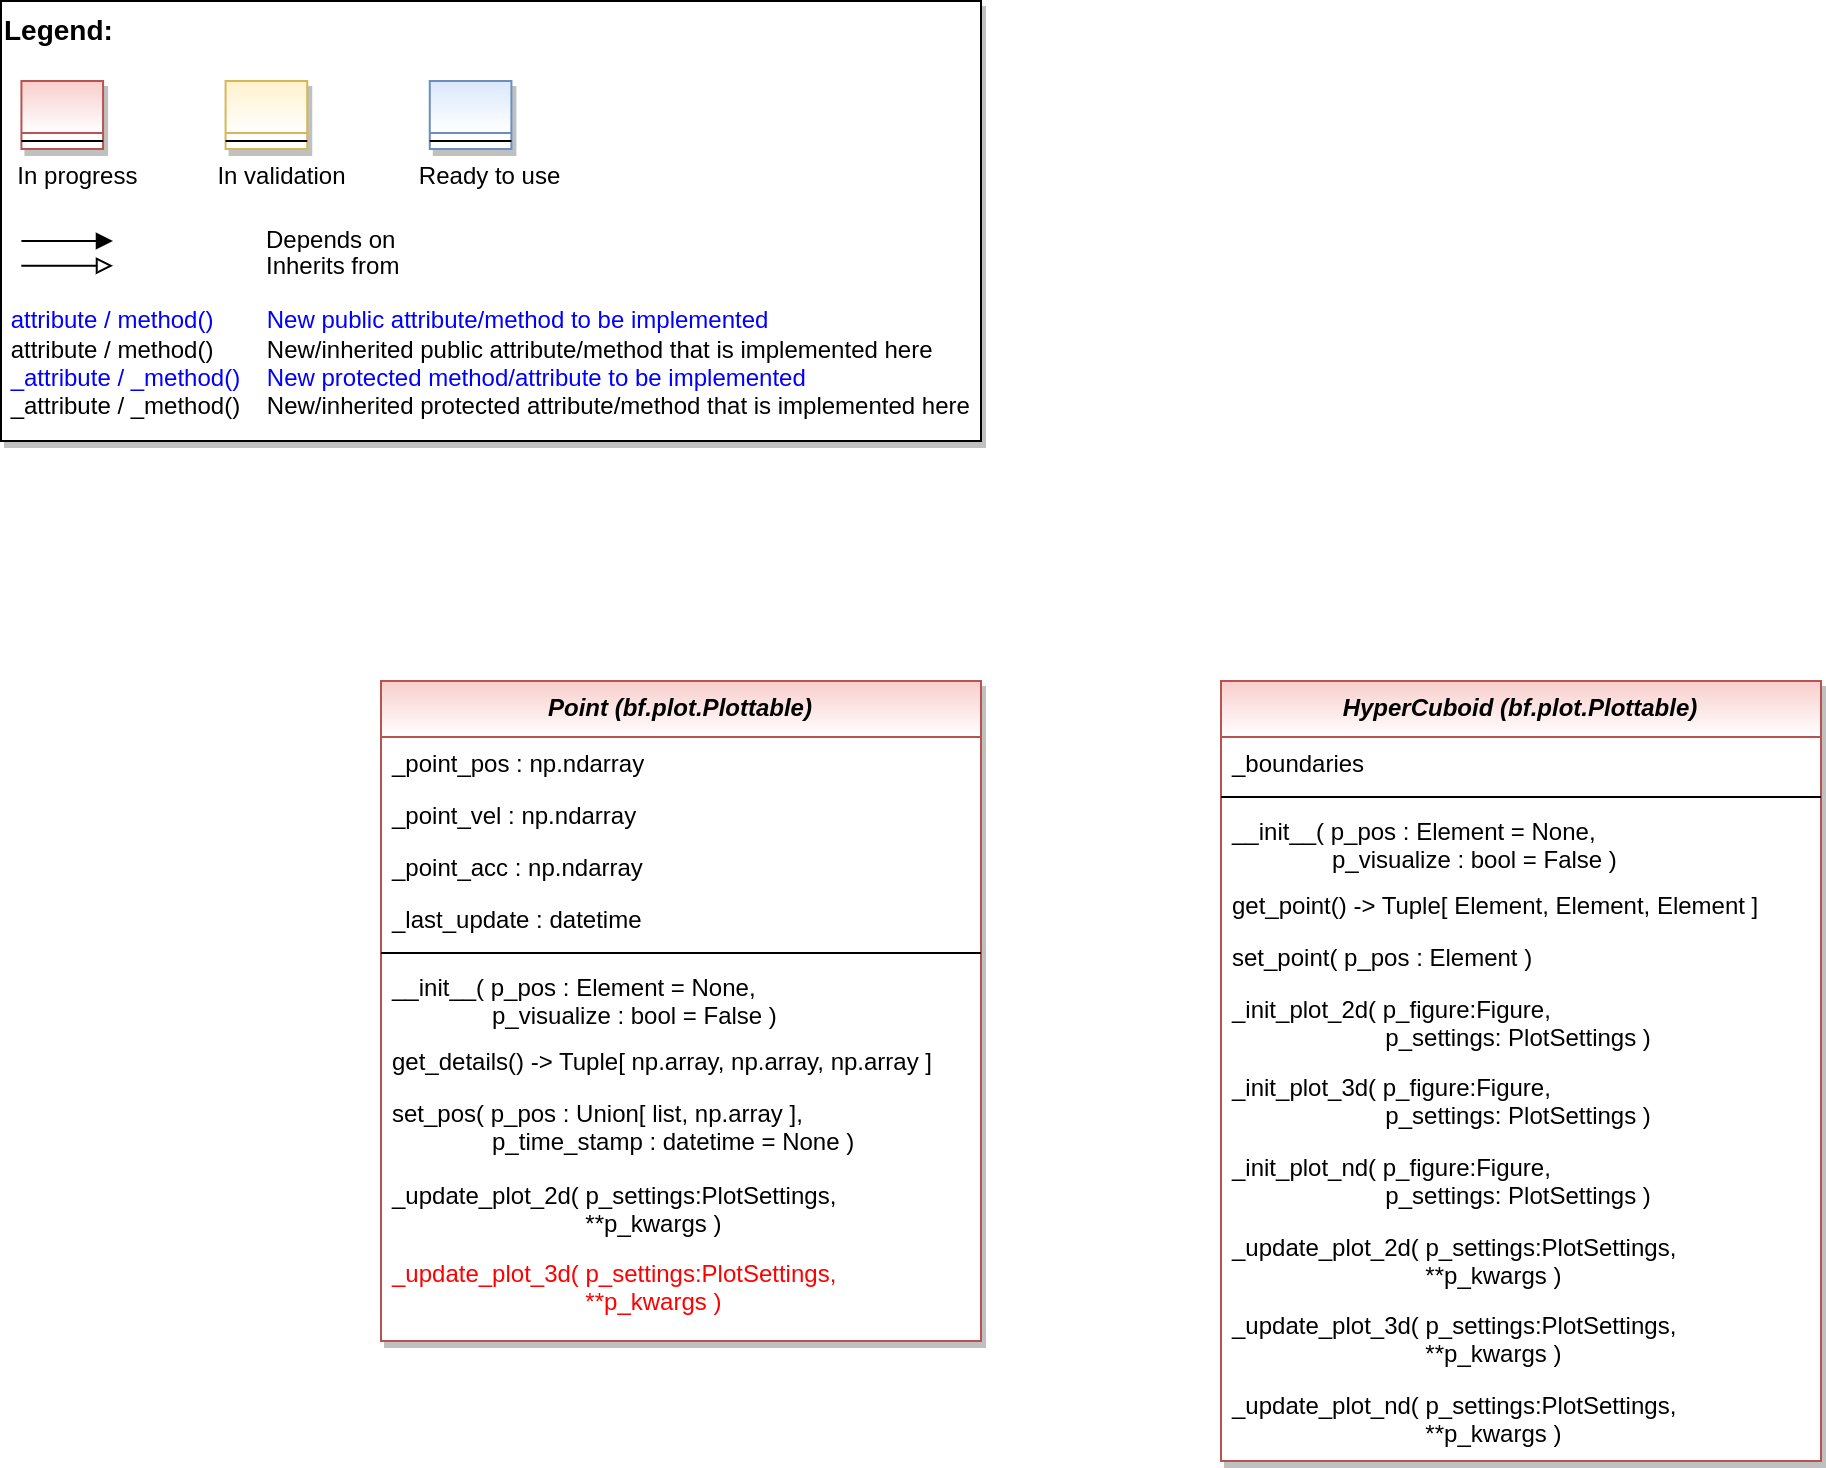

The diagram above was exported from draw.io. Its source (the exported page's mxGraphModel, read from the mxfile embedded in the PNG):
<mxGraphModel dx="2894" dy="1236" grid="1" gridSize="10" guides="1" tooltips="1" connect="1" arrows="1" fold="1" page="1" pageScale="1" pageWidth="2336" pageHeight="1654" math="0" shadow="0">
  <root>
    <mxCell id="WIyWlLk6GJQsqaUBKTNV-0" />
    <mxCell id="WIyWlLk6GJQsqaUBKTNV-1" parent="WIyWlLk6GJQsqaUBKTNV-0" />
    <mxCell id="fcJVb3HREh7NScvAmxeq-0" value="" style="group" parent="WIyWlLk6GJQsqaUBKTNV-1" vertex="1" connectable="0">
      <mxGeometry x="40" y="40" width="490" height="220" as="geometry" />
    </mxCell>
    <mxCell id="fcJVb3HREh7NScvAmxeq-1" value="&lt;font color=&quot;#000000&quot; size=&quot;1&quot;&gt;&lt;b style=&quot;font-size: 14px&quot;&gt;Legend:&lt;br&gt;&lt;/b&gt;&lt;/font&gt;&lt;br&gt;&lt;br&gt;&lt;br&gt;&lt;font color=&quot;#0000ff&quot; style=&quot;font-size: 6px&quot;&gt;&lt;br&gt;&lt;/font&gt;&lt;span style=&quot;color: rgb(0 , 0 , 0)&quot;&gt;&lt;font style=&quot;font-size: 4px&quot;&gt;&amp;nbsp; &amp;nbsp;&lt;/font&gt;&amp;nbsp;In progress&amp;nbsp; &amp;nbsp; &amp;nbsp; &amp;nbsp; &amp;nbsp; &amp;nbsp; In validation&amp;nbsp; &amp;nbsp; &amp;nbsp; &amp;nbsp; &amp;nbsp; &amp;nbsp;Ready to use&lt;/span&gt;&lt;font color=&quot;#000000&quot;&gt;&amp;nbsp;&lt;br&gt;&lt;/font&gt;&lt;font color=&quot;#0000ff&quot;&gt;&lt;br&gt;&lt;br&gt;&lt;br&gt;&lt;br&gt;&amp;nbsp;attribute / method()&amp;nbsp; &amp;nbsp; &amp;nbsp; &amp;nbsp; New public attribute/method to be implemented&lt;/font&gt;&lt;br&gt;&lt;font color=&quot;#000000&quot;&gt;&amp;nbsp;&lt;/font&gt;&lt;font color=&quot;#000000&quot;&gt;attribute / method()&lt;span&gt;&#09;&lt;/span&gt;&amp;nbsp; &amp;nbsp; &amp;nbsp; &amp;nbsp;New/inherited public attribute/method that is implemented here&lt;br&gt;&lt;/font&gt;&lt;font color=&quot;#0000ff&quot;&gt;&amp;nbsp;_attribute /&amp;nbsp;&lt;/font&gt;&lt;font color=&quot;#0000ff&quot;&gt;_method()&amp;nbsp; &amp;nbsp; New protected method/attribute to be implemented&lt;/font&gt;&lt;br&gt;&lt;font color=&quot;#000000&quot;&gt;&amp;nbsp;_attribute / _method()&amp;nbsp; &amp;nbsp; New/inherited protected attribute/method that is implemented here&lt;br&gt;&lt;/font&gt;&lt;font color=&quot;#000000&quot;&gt;&lt;br&gt;&lt;br&gt;&lt;br&gt;&lt;br&gt;&lt;br&gt;&lt;/font&gt;" style="text;html=1;align=left;verticalAlign=top;whiteSpace=wrap;rounded=0;fontColor=#006600;strokeColor=#000000;shadow=1;fillColor=#ffffff;" parent="fcJVb3HREh7NScvAmxeq-0" vertex="1">
      <mxGeometry width="489.99999999999994" height="220" as="geometry" />
    </mxCell>
    <mxCell id="fcJVb3HREh7NScvAmxeq-2" value="Depends on" style="endArrow=block;html=1;labelPosition=right;verticalLabelPosition=middle;align=left;verticalAlign=middle;endFill=1;fontSize=12;" parent="fcJVb3HREh7NScvAmxeq-0" edge="1">
      <mxGeometry x="-1623.1249999999998" y="-2180" width="51.041666666666664" height="50" as="geometry">
        <mxPoint x="10.20802398989899" y="120.00301587301601" as="sourcePoint" />
        <mxPoint x="55.990852272727174" y="120.00301587301601" as="targetPoint" />
        <mxPoint x="98" as="offset" />
        <Array as="points">
          <mxPoint x="30.624999999999996" y="120" />
        </Array>
      </mxGeometry>
    </mxCell>
    <mxCell id="fcJVb3HREh7NScvAmxeq-3" value="Inherits from" style="endArrow=block;html=1;labelPosition=right;verticalLabelPosition=middle;align=left;verticalAlign=middle;endFill=0;fontSize=12;" parent="fcJVb3HREh7NScvAmxeq-0" edge="1">
      <mxGeometry x="-1623.1249999999998" y="-2180" width="51.041666666666664" height="50" as="geometry">
        <mxPoint x="10.20802398989899" y="132.3846031746034" as="sourcePoint" />
        <mxPoint x="55.990852272727174" y="132.3846031746034" as="targetPoint" />
        <mxPoint x="98" y="1" as="offset" />
      </mxGeometry>
    </mxCell>
    <mxCell id="fcJVb3HREh7NScvAmxeq-4" value="" style="swimlane;fontStyle=3;align=center;verticalAlign=top;childLayout=stackLayout;horizontal=1;startSize=26;horizontalStack=0;resizeParent=1;resizeLast=0;collapsible=1;marginBottom=0;rounded=0;shadow=1;strokeWidth=1;fillColor=#f8cecc;strokeColor=#b85450;gradientColor=#ffffff;swimlaneFillColor=#ffffff;" parent="fcJVb3HREh7NScvAmxeq-0" vertex="1">
      <mxGeometry x="10.208333333333332" y="40" width="40.83333333333333" height="34" as="geometry">
        <mxRectangle x="230" y="140" width="160" height="26" as="alternateBounds" />
      </mxGeometry>
    </mxCell>
    <mxCell id="fcJVb3HREh7NScvAmxeq-5" value="" style="line;html=1;strokeWidth=1;align=left;verticalAlign=middle;spacingTop=-1;spacingLeft=3;spacingRight=3;rotatable=0;labelPosition=right;points=[];portConstraint=eastwest;" parent="fcJVb3HREh7NScvAmxeq-4" vertex="1">
      <mxGeometry y="26" width="40.83333333333333" height="8" as="geometry" />
    </mxCell>
    <mxCell id="fcJVb3HREh7NScvAmxeq-6" value="" style="swimlane;fontStyle=3;align=center;verticalAlign=top;childLayout=stackLayout;horizontal=1;startSize=26;horizontalStack=0;resizeParent=1;resizeLast=0;collapsible=1;marginBottom=0;rounded=0;shadow=1;strokeWidth=1;fillColor=#fff2cc;strokeColor=#d6b656;gradientColor=#ffffff;swimlaneFillColor=#ffffff;" parent="fcJVb3HREh7NScvAmxeq-0" vertex="1">
      <mxGeometry x="112.29166666666666" y="40" width="40.83333333333333" height="34" as="geometry">
        <mxRectangle x="230" y="140" width="160" height="26" as="alternateBounds" />
      </mxGeometry>
    </mxCell>
    <mxCell id="fcJVb3HREh7NScvAmxeq-7" value="" style="line;html=1;strokeWidth=1;align=left;verticalAlign=middle;spacingTop=-1;spacingLeft=3;spacingRight=3;rotatable=0;labelPosition=right;points=[];portConstraint=eastwest;" parent="fcJVb3HREh7NScvAmxeq-6" vertex="1">
      <mxGeometry y="26" width="40.83333333333333" height="8" as="geometry" />
    </mxCell>
    <mxCell id="fcJVb3HREh7NScvAmxeq-8" value="" style="swimlane;fontStyle=3;align=center;verticalAlign=top;childLayout=stackLayout;horizontal=1;startSize=26;horizontalStack=0;resizeParent=1;resizeLast=0;collapsible=1;marginBottom=0;rounded=0;shadow=1;strokeWidth=1;fillColor=#dae8fc;strokeColor=#6c8ebf;gradientColor=#ffffff;swimlaneFillColor=#ffffff;" parent="fcJVb3HREh7NScvAmxeq-0" vertex="1">
      <mxGeometry x="214.37499999999997" y="40" width="40.83333333333333" height="34" as="geometry">
        <mxRectangle x="230" y="140" width="160" height="26" as="alternateBounds" />
      </mxGeometry>
    </mxCell>
    <mxCell id="fcJVb3HREh7NScvAmxeq-9" value="" style="line;html=1;strokeWidth=1;align=left;verticalAlign=middle;spacingTop=-1;spacingLeft=3;spacingRight=3;rotatable=0;labelPosition=right;points=[];portConstraint=eastwest;" parent="fcJVb3HREh7NScvAmxeq-8" vertex="1">
      <mxGeometry y="26" width="40.83333333333333" height="8" as="geometry" />
    </mxCell>
    <mxCell id="1s4E6dsTAfM4Sj1OL9Xe-28" value="Point (bf.plot.Plottable)" style="swimlane;fontStyle=3;align=center;verticalAlign=top;childLayout=stackLayout;horizontal=1;startSize=28;horizontalStack=0;resizeParent=1;resizeLast=0;collapsible=1;marginBottom=0;rounded=0;shadow=1;strokeWidth=1;fillColor=#f8cecc;strokeColor=#b85450;swimlaneFillColor=#ffffff;gradientColor=#ffffff;" parent="WIyWlLk6GJQsqaUBKTNV-1" vertex="1">
      <mxGeometry x="230" y="380" width="300" height="330" as="geometry">
        <mxRectangle x="230" y="140" width="160" height="26" as="alternateBounds" />
      </mxGeometry>
    </mxCell>
    <mxCell id="1s4E6dsTAfM4Sj1OL9Xe-29" value="_point_pos : np.ndarray" style="text;align=left;verticalAlign=top;spacingLeft=4;spacingRight=4;overflow=hidden;rotatable=0;points=[[0,0.5],[1,0.5]];portConstraint=eastwest;" parent="1s4E6dsTAfM4Sj1OL9Xe-28" vertex="1">
      <mxGeometry y="28" width="300" height="26" as="geometry" />
    </mxCell>
    <mxCell id="1s4E6dsTAfM4Sj1OL9Xe-30" value="_point_vel : np.ndarray" style="text;align=left;verticalAlign=top;spacingLeft=4;spacingRight=4;overflow=hidden;rotatable=0;points=[[0,0.5],[1,0.5]];portConstraint=eastwest;" parent="1s4E6dsTAfM4Sj1OL9Xe-28" vertex="1">
      <mxGeometry y="54" width="300" height="26" as="geometry" />
    </mxCell>
    <mxCell id="1s4E6dsTAfM4Sj1OL9Xe-31" value="_point_acc : np.ndarray" style="text;align=left;verticalAlign=top;spacingLeft=4;spacingRight=4;overflow=hidden;rotatable=0;points=[[0,0.5],[1,0.5]];portConstraint=eastwest;" parent="1s4E6dsTAfM4Sj1OL9Xe-28" vertex="1">
      <mxGeometry y="80" width="300" height="26" as="geometry" />
    </mxCell>
    <mxCell id="llk4SEEAY7Rz__Gnm68I-14" value="_last_update : datetime" style="text;align=left;verticalAlign=top;spacingLeft=4;spacingRight=4;overflow=hidden;rotatable=0;points=[[0,0.5],[1,0.5]];portConstraint=eastwest;" parent="1s4E6dsTAfM4Sj1OL9Xe-28" vertex="1">
      <mxGeometry y="106" width="300" height="26" as="geometry" />
    </mxCell>
    <mxCell id="1s4E6dsTAfM4Sj1OL9Xe-32" value="" style="line;html=1;strokeWidth=1;align=left;verticalAlign=middle;spacingTop=-1;spacingLeft=3;spacingRight=3;rotatable=0;labelPosition=right;points=[];portConstraint=eastwest;" parent="1s4E6dsTAfM4Sj1OL9Xe-28" vertex="1">
      <mxGeometry y="132" width="300" height="8" as="geometry" />
    </mxCell>
    <mxCell id="1s4E6dsTAfM4Sj1OL9Xe-33" value="__init__( p_pos : Element = None,&#10;               p_visualize : bool = False )" style="text;align=left;verticalAlign=top;spacingLeft=4;spacingRight=4;overflow=hidden;rotatable=0;points=[[0,0.5],[1,0.5]];portConstraint=eastwest;fontColor=default;" parent="1s4E6dsTAfM4Sj1OL9Xe-28" vertex="1">
      <mxGeometry y="140" width="300" height="37" as="geometry" />
    </mxCell>
    <mxCell id="1s4E6dsTAfM4Sj1OL9Xe-34" value="get_details() -&gt; Tuple[ np.array, np.array, np.array ]" style="text;align=left;verticalAlign=top;spacingLeft=4;spacingRight=4;overflow=hidden;rotatable=0;points=[[0,0.5],[1,0.5]];portConstraint=eastwest;" parent="1s4E6dsTAfM4Sj1OL9Xe-28" vertex="1">
      <mxGeometry y="177" width="300" height="26" as="geometry" />
    </mxCell>
    <mxCell id="1s4E6dsTAfM4Sj1OL9Xe-35" value="set_pos( p_pos : Union[ list, np.array ], &#10;               p_time_stamp : datetime = None )" style="text;align=left;verticalAlign=top;spacingLeft=4;spacingRight=4;overflow=hidden;rotatable=0;points=[[0,0.5],[1,0.5]];portConstraint=eastwest;" parent="1s4E6dsTAfM4Sj1OL9Xe-28" vertex="1">
      <mxGeometry y="203" width="300" height="41" as="geometry" />
    </mxCell>
    <mxCell id="1s4E6dsTAfM4Sj1OL9Xe-40" value="_update_plot_2d( p_settings:PlotSettings,&#10;                             **p_kwargs )" style="text;align=left;verticalAlign=top;spacingLeft=4;spacingRight=4;overflow=hidden;rotatable=0;points=[[0,0.5],[1,0.5]];portConstraint=eastwest;fontColor=default;" parent="1s4E6dsTAfM4Sj1OL9Xe-28" vertex="1">
      <mxGeometry y="244" width="300" height="39" as="geometry" />
    </mxCell>
    <mxCell id="1s4E6dsTAfM4Sj1OL9Xe-41" value="_update_plot_3d( p_settings:PlotSettings,&#10;                             **p_kwargs )" style="text;align=left;verticalAlign=top;spacingLeft=4;spacingRight=4;overflow=hidden;rotatable=0;points=[[0,0.5],[1,0.5]];portConstraint=eastwest;fontColor=#FF0000;" parent="1s4E6dsTAfM4Sj1OL9Xe-28" vertex="1">
      <mxGeometry y="283" width="300" height="40" as="geometry" />
    </mxCell>
    <mxCell id="llk4SEEAY7Rz__Gnm68I-0" value="HyperCuboid (bf.plot.Plottable)" style="swimlane;fontStyle=3;align=center;verticalAlign=top;childLayout=stackLayout;horizontal=1;startSize=28;horizontalStack=0;resizeParent=1;resizeLast=0;collapsible=1;marginBottom=0;rounded=0;shadow=1;strokeWidth=1;fillColor=#f8cecc;strokeColor=#b85450;swimlaneFillColor=#ffffff;gradientColor=#ffffff;" parent="WIyWlLk6GJQsqaUBKTNV-1" vertex="1">
      <mxGeometry x="650" y="380" width="300" height="390" as="geometry">
        <mxRectangle x="230" y="140" width="160" height="26" as="alternateBounds" />
      </mxGeometry>
    </mxCell>
    <mxCell id="llk4SEEAY7Rz__Gnm68I-1" value="_boundaries" style="text;align=left;verticalAlign=top;spacingLeft=4;spacingRight=4;overflow=hidden;rotatable=0;points=[[0,0.5],[1,0.5]];portConstraint=eastwest;" parent="llk4SEEAY7Rz__Gnm68I-0" vertex="1">
      <mxGeometry y="28" width="300" height="26" as="geometry" />
    </mxCell>
    <mxCell id="llk4SEEAY7Rz__Gnm68I-4" value="" style="line;html=1;strokeWidth=1;align=left;verticalAlign=middle;spacingTop=-1;spacingLeft=3;spacingRight=3;rotatable=0;labelPosition=right;points=[];portConstraint=eastwest;" parent="llk4SEEAY7Rz__Gnm68I-0" vertex="1">
      <mxGeometry y="54" width="300" height="8" as="geometry" />
    </mxCell>
    <mxCell id="llk4SEEAY7Rz__Gnm68I-5" value="__init__( p_pos : Element = None,&#10;               p_visualize : bool = False )" style="text;align=left;verticalAlign=top;spacingLeft=4;spacingRight=4;overflow=hidden;rotatable=0;points=[[0,0.5],[1,0.5]];portConstraint=eastwest;fontColor=default;" parent="llk4SEEAY7Rz__Gnm68I-0" vertex="1">
      <mxGeometry y="62" width="300" height="37" as="geometry" />
    </mxCell>
    <mxCell id="llk4SEEAY7Rz__Gnm68I-6" value="get_point() -&gt; Tuple[ Element, Element, Element ]" style="text;align=left;verticalAlign=top;spacingLeft=4;spacingRight=4;overflow=hidden;rotatable=0;points=[[0,0.5],[1,0.5]];portConstraint=eastwest;" parent="llk4SEEAY7Rz__Gnm68I-0" vertex="1">
      <mxGeometry y="99" width="300" height="26" as="geometry" />
    </mxCell>
    <mxCell id="llk4SEEAY7Rz__Gnm68I-7" value="set_point( p_pos : Element )" style="text;align=left;verticalAlign=top;spacingLeft=4;spacingRight=4;overflow=hidden;rotatable=0;points=[[0,0.5],[1,0.5]];portConstraint=eastwest;" parent="llk4SEEAY7Rz__Gnm68I-0" vertex="1">
      <mxGeometry y="125" width="300" height="26" as="geometry" />
    </mxCell>
    <mxCell id="llk4SEEAY7Rz__Gnm68I-8" value="_init_plot_2d( p_figure:Figure, &#10;                       p_settings: PlotSettings )" style="text;align=left;verticalAlign=top;spacingLeft=4;spacingRight=4;overflow=hidden;rotatable=0;points=[[0,0.5],[1,0.5]];portConstraint=eastwest;fontColor=default;" parent="llk4SEEAY7Rz__Gnm68I-0" vertex="1">
      <mxGeometry y="151" width="300" height="39" as="geometry" />
    </mxCell>
    <mxCell id="llk4SEEAY7Rz__Gnm68I-9" value="_init_plot_3d( p_figure:Figure, &#10;                       p_settings: PlotSettings )" style="text;align=left;verticalAlign=top;spacingLeft=4;spacingRight=4;overflow=hidden;rotatable=0;points=[[0,0.5],[1,0.5]];portConstraint=eastwest;fontColor=default;" parent="llk4SEEAY7Rz__Gnm68I-0" vertex="1">
      <mxGeometry y="190" width="300" height="40" as="geometry" />
    </mxCell>
    <mxCell id="llk4SEEAY7Rz__Gnm68I-10" value="_init_plot_nd( p_figure:Figure, &#10;                       p_settings: PlotSettings )" style="text;align=left;verticalAlign=top;spacingLeft=4;spacingRight=4;overflow=hidden;rotatable=0;points=[[0,0.5],[1,0.5]];portConstraint=eastwest;fontColor=default;" parent="llk4SEEAY7Rz__Gnm68I-0" vertex="1">
      <mxGeometry y="230" width="300" height="40" as="geometry" />
    </mxCell>
    <mxCell id="llk4SEEAY7Rz__Gnm68I-11" value="_update_plot_2d( p_settings:PlotSettings,&#10;                             **p_kwargs )" style="text;align=left;verticalAlign=top;spacingLeft=4;spacingRight=4;overflow=hidden;rotatable=0;points=[[0,0.5],[1,0.5]];portConstraint=eastwest;fontColor=default;" parent="llk4SEEAY7Rz__Gnm68I-0" vertex="1">
      <mxGeometry y="270" width="300" height="39" as="geometry" />
    </mxCell>
    <mxCell id="llk4SEEAY7Rz__Gnm68I-12" value="_update_plot_3d( p_settings:PlotSettings,&#10;                             **p_kwargs )" style="text;align=left;verticalAlign=top;spacingLeft=4;spacingRight=4;overflow=hidden;rotatable=0;points=[[0,0.5],[1,0.5]];portConstraint=eastwest;fontColor=default;" parent="llk4SEEAY7Rz__Gnm68I-0" vertex="1">
      <mxGeometry y="309" width="300" height="40" as="geometry" />
    </mxCell>
    <mxCell id="llk4SEEAY7Rz__Gnm68I-13" value="_update_plot_nd( p_settings:PlotSettings,&#10;                             **p_kwargs )" style="text;align=left;verticalAlign=top;spacingLeft=4;spacingRight=4;overflow=hidden;rotatable=0;points=[[0,0.5],[1,0.5]];portConstraint=eastwest;fontColor=default;" parent="llk4SEEAY7Rz__Gnm68I-0" vertex="1">
      <mxGeometry y="349" width="300" height="40" as="geometry" />
    </mxCell>
  </root>
</mxGraphModel>